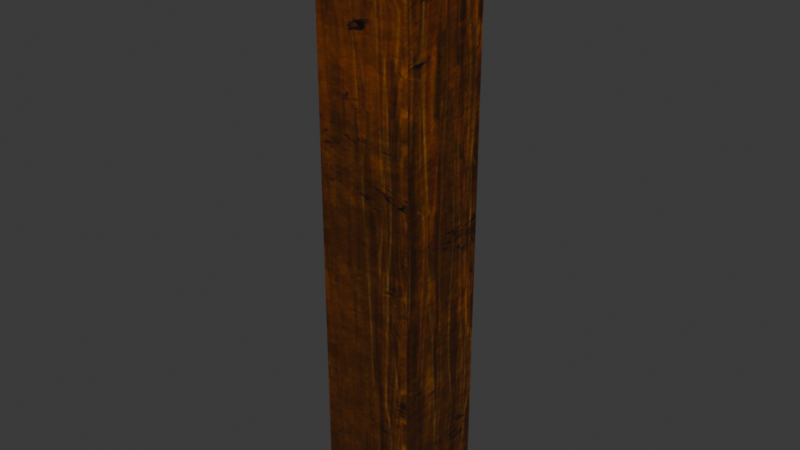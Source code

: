 # Source: DA_T2_Beam_Thick_Large_Vertical.blend  (saved by Blender 5.0.118; exported with 4.5.12 LTS)
import bpy
from mathutils import Matrix  # noqa: F401  (used for matrix-valued properties, if any)

bpy.ops.wm.read_factory_settings(use_empty=True)
scene = bpy.context.scene
scene.name = 'Scene'

# ---- collections
col_collection = bpy.data.collections.new('Collection'); scene.collection.children.link(col_collection)

# ---- images (referenced by path relative to the original .blend; pixels are not part of the script)
import os
ASSET_DIR = os.environ.get("B2B_ASSET_DIR", "")  # directory of the original .blend (textures are referenced by path, not embedded)
HERE = os.path.dirname(os.path.abspath(__file__))  # packed textures are extracted next to this script under _unpacked/

def load_image(name, relpath, width, height, colorspace="sRGB"):
    """Load a texture the original file referenced (path relative to the .blend, or extracted next to this script)."""
    p = next((c for c in (os.path.join(HERE, relpath), os.path.join(ASSET_DIR, relpath)) if relpath and os.path.exists(c)), "")
    if p:
        img = bpy.data.images.load(p, check_existing=True)
        img.name = name
    else:  # same state as the original file: an image datablock whose file is absent (Cycles renders it pink)
        img = bpy.data.images.new(name, width, height)
        img.source = "FILE"
        img.filepath = "//" + (relpath or name)
    img.colorspace_settings.name = colorspace
    return img
img_t_tier2_trim_bcc_array_0_jpg = load_image('T_Tier2_Trim_BCC_Array_0.jpg', '_unpacked/T_Tier2_Trim_BCC_Array_0.79e23fd3.jpg', 1024, 1024, 'sRGB')

# ---- materials (node trees are filled in below, after node groups)
mat_mi_modular_set_tier2_trim9990 = bpy.data.materials.new('MI_Modular_Set_Tier2_Trim9990')

# ---- material node trees
mat_mi_modular_set_tier2_trim9990.use_nodes = True; mat_mi_modular_set_tier2_trim9990.node_tree.nodes.clear()
_N = mat_mi_modular_set_tier2_trim9990.node_tree.nodes; _L = mat_mi_modular_set_tier2_trim9990.node_tree.links
n0 = _N.new('ShaderNodeOutputMaterial'); n0.name = 'Material Output'; n0.location = (400, 0)
n1 = _N.new('ShaderNodeBsdfPrincipled'); n1.name = 'Principled BSDF'; n1.location = (100, 0)
n2 = _N.new('ShaderNodeTexImage'); n2.name = 'Image Texture'; n2.location = (-600, 400)
n2.image = img_t_tier2_trim_bcc_array_0_jpg
_L.new(n1.outputs[0], n0.inputs[0])
_L.new(n2.outputs[0], n1.inputs[0])
n0.is_active_output = True

# ---- world
world_world = bpy.data.worlds.new('World'); scene.world = world_world
world_world.use_nodes = True; world_world.node_tree.nodes.clear()
_N = world_world.node_tree.nodes; _L = world_world.node_tree.links
n0 = _N.new('ShaderNodeOutputWorld'); n0.name = 'World Output'; n0.location = (200, 100)
n1 = _N.new('ShaderNodeBackground'); n1.name = 'Background'; n1.location = (-200, 100)
n1.inputs[0].default_value = (0.05088, 0.05088, 0.05088, 1.0)
_L.new(n1.outputs[0], n0.inputs[0])
n0.is_active_output = True
world_world.color = (0.05088, 0.05088, 0.05088)
world_world.sun_shadow_jitter_overblur = 0.0

# ---- meshes
me_da_t2_beam_thick_large_vertical = bpy.data.meshes.new('DA_T2_Beam_Thick_Large_Vertical')
me_da_t2_beam_thick_large_vertical.from_pydata([(-0.2433, 0.2437, -1.5), (-0.2433, 0.2437, 1.5), (0.2433, 0.2437, -1.5), (0.2433, 0.2437, 1.5), (0.2433, -0.2437, -1.5), (-0.2433, -0.2437, -1.5), (-0.2433, 0.2437, -1.5), (0.2433, 0.2437, -1.5), (-0.2433, -0.2437, 1.5), (-0.2433, -0.2437, -1.5), (0.2433, -0.2437, 1.5), (0.2433, -0.2437, -1.5), (0.2433, -0.2437, 1.5), (0.2433, 0.2437, 1.5), (-0.2433, -0.2437, 1.5), (-0.2433, 0.2437, 1.5), (0.2433, -0.2437, 1.5), (0.2433, 0.2437, -1.5), (0.2433, 0.2437, 1.5), (0.2433, -0.2437, -1.5), (-0.2433, 0.2437, 1.5), (-0.2433, 0.2437, -1.5), (-0.2433, -0.2437, 1.5), (-0.2433, -0.2437, -1.5)], [], [(0, 1, 2), (2, 1, 3), (4, 5, 6), (4, 6, 7), (8, 9, 10), (10, 9, 11), (12, 13, 14), (14, 13, 15), (16, 17, 18), (17, 16, 19), (20, 21, 22), (23, 22, 21)])
me_da_t2_beam_thick_large_vertical.polygons.foreach_set('use_smooth', [True] * 12)
_uv = me_da_t2_beam_thick_large_vertical.uv_layers.new(name='UV0')
_uv.uv.foreach_set('vector', [0.751, 0.0, 0.751, 1.0, 0.6426, 0.0, 0.6426, 0.0, 0.751, 1.0, 0.6426, 1.0, 0.4373, 0.9418, 0.2715, 0.9418, 0.2715, 0.7761, 0.4373, 0.9418, 0.2715, 0.7761, 0.4373, 0.7761, 0.8579, 1.0, 0.8579, 0.0, 0.9653, 1.0, 0.9653, 1.0, 0.8579, 0.0, 0.9653, 0.0, 0.2493, 0.7688, 0.2493, 0.9346, 0.08356, 0.7688, 0.08356, 0.7688, 0.2493, 0.9346, 0.08356, 0.9346, 0.5376, 1.0, 0.6426, 0.0, 0.6426, 1.0, 0.6426, 0.0, 0.5376, 1.0, 0.5376, 0.0, 0.751, 1.0, 0.751, 0.0, 0.8579, 1.0, 0.8579, 0.0, 0.8579, 1.0, 0.751, 0.0])
me_da_t2_beam_thick_large_vertical.materials.append(mat_mi_modular_set_tier2_trim9990)
me_da_t2_beam_thick_large_vertical.update()
me_da_t2_beam_thick_large_vertical.normals_split_custom_set([tuple(v) for v in zip(*[iter([0.003966, 1.0, 0.003966, 0.003966, 1.0, 0.003966, 0.003966, 1.0, 0.003966, 0.003966, 1.0, 0.003966, 0.003966, 1.0, 0.003966, 0.003966, 1.0, 0.003966, 0.003966, -0.003966, -1.0, 0.003966, -0.003966, -1.0, 0.003966, -0.003966, -1.0, 0.003966, -0.003966, -1.0, 0.003966, -0.003966, -1.0, 0.003966, -0.003966, -1.0, 0.003932, -1.0, 0.003932, 0.003932, -1.0, 0.003932, 0.003932, -1.0, 0.003932, 0.003932, -1.0, 0.003932, 0.003932, -1.0, 0.003932, 0.003932, -1.0, 0.003932, 0.003932, -0.003932, 1.0, 0.003932, -0.003932, 1.0, 0.003932, -0.003932, 1.0, 0.003932, -0.003932, 1.0, 0.003932, -0.003932, 1.0, 0.003932, -0.003932, 1.0, 1.0, -0.003932, 0.003932, 1.0, -0.003932, 0.003932, 1.0, -0.003932, 0.003932, 1.0, -0.003932, 0.003932, 1.0, -0.003932, 0.003932, 1.0, -0.003932, 0.003932, -1.0, -0.003966, 0.003966, -1.0, -0.003966, 0.003966, -1.0, -0.003966, 0.003966, -1.0, -0.003966, 0.003966, -1.0, -0.003966, 0.003966, -1.0, -0.003966, 0.003966])] * 3)])

# ---- objects
ob_da_t2_beam_thick_large_vertical = bpy.data.objects.new('DA_T2_Beam_Thick_Large_Vertical', me_da_t2_beam_thick_large_vertical)

# ---- transforms, parenting, visibility, modifiers, constraints
ob_da_t2_beam_thick_large_vertical.location = (0.0, 0.0, 0.0)

# ---- collection membership
col_collection.objects.link(ob_da_t2_beam_thick_large_vertical)

# ---- scene / render settings (as saved in the file)
scene.frame_start = 1; scene.frame_end = 250; scene.frame_set(1)
scene.render.engine = 'BLENDER_EEVEE_NEXT'
scene.render.bake_bias = 0.0
scene.render.bake_samples = 0
scene.cycles.sampling_pattern = 'TABULATED_SOBOL'
scene.eevee.use_volume_custom_range = False
bpy.context.view_layer.update()

# ---- added for rendering (the .blend has no active camera and no usable light): camera, sun
cam_auto = bpy.data.cameras.new('AutoCamera')
cam_auto.lens = 50.0
cam_auto.sensor_width = 36.0
cam_auto.clip_end = 1000.0
ob_auto_camera = bpy.data.objects.new('AutoCamera', cam_auto)
scene.collection.objects.link(ob_auto_camera)
ob_auto_camera.location = (2.84788, -3.41745, 2.2783)
ob_auto_camera.rotation_euler = (1.09748, -7.21219e-08, 0.694738)
scene.camera = ob_auto_camera
light_auto_sun = bpy.data.lights.new('AutoSun', 'SUN')
light_auto_sun.energy = 3.0
light_auto_sun.angle = 0.0523599
ob_auto_sun = bpy.data.objects.new('AutoSun', light_auto_sun)
scene.collection.objects.link(ob_auto_sun)
ob_auto_sun.rotation_euler = (0.872665, 0.174533, 0.523599)
bpy.context.view_layer.update()
